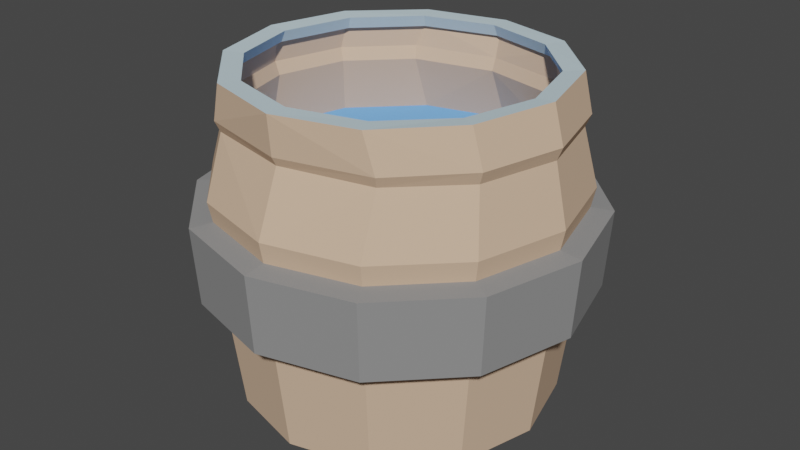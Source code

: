 # Source: Bucket.blend  (saved by Blender 3.6.11; exported with 4.5.12 LTS)
import bpy
from mathutils import Matrix  # noqa: F401  (used for matrix-valued properties, if any)

bpy.ops.wm.read_factory_settings(use_empty=True)
scene = bpy.context.scene
scene.name = 'Scene'

# ---- collections
col_collection = bpy.data.collections.new('Collection'); scene.collection.children.link(col_collection)

# ---- images (referenced by path relative to the original .blend; pixels are not part of the script)
import os
ASSET_DIR = os.environ.get("B2B_ASSET_DIR", "")  # directory of the original .blend (textures are referenced by path, not embedded)
HERE = os.path.dirname(os.path.abspath(__file__))  # packed textures are extracted next to this script under _unpacked/

def load_image(name, relpath, width, height, colorspace="sRGB"):
    """Load a texture the original file referenced (path relative to the .blend, or extracted next to this script)."""
    p = next((c for c in (os.path.join(HERE, relpath), os.path.join(ASSET_DIR, relpath)) if relpath and os.path.exists(c)), "")
    if p:
        img = bpy.data.images.load(p, check_existing=True)
        img.name = name
    else:  # same state as the original file: an image datablock whose file is absent (Cycles renders it pink)
        img = bpy.data.images.new(name, width, height)
        img.source = "FILE"
        img.filepath = "//" + (relpath or name)
    img.colorspace_settings.name = colorspace
    return img
img_imphenziapalette01_png_002 = load_image('ImphenziaPalette01.png.002', '_unpacked/ImphenziaPalette01.a051ed64.png', 8, 8, 'sRGB')

# ---- materials (node trees are filled in below, after node groups)
mat_skin = bpy.data.materials.new('Skin')
mat_skin.use_transparent_shadow = False

# ---- material node trees
mat_skin.use_nodes = True; mat_skin.node_tree.nodes.clear()
_N = mat_skin.node_tree.nodes; _L = mat_skin.node_tree.links
n0 = _N.new('ShaderNodeBsdfPrincipled'); n0.name = 'Principled BSDF'; n0.location = (10, 300)
n0.distribution = 'GGX'
n0.subsurface_method = 'RANDOM_WALK_SKIN'
n0.inputs[2].default_value = 0.319
n0.inputs[3].default_value = 1.0
n0.inputs[27].default_value = (0.0, 0.0, 0.0, 1.0)
n0.inputs[28].default_value = 1.0
n1 = _N.new('ShaderNodeOutputMaterial'); n1.name = 'Material Output'; n1.location = (300, 300)
n2 = _N.new('ShaderNodeTexImage'); n2.name = 'Image Texture'; n2.location = (-313, 214)
n2.image = img_imphenziapalette01_png_002
n2.interpolation = 'Closest'
_L.new(n0.outputs[0], n1.inputs[0])
_L.new(n2.outputs[0], n0.inputs[0])
n1.is_active_output = True

# ---- world
world_world = bpy.data.worlds.new('World'); scene.world = world_world
world_world.use_nodes = True; world_world.node_tree.nodes.clear()
_N = world_world.node_tree.nodes; _L = world_world.node_tree.links
n0 = _N.new('ShaderNodeOutputWorld'); n0.name = 'World Output'; n0.location = (300, 300)
n1 = _N.new('ShaderNodeBackground'); n1.name = 'Background'; n1.location = (10, 300)
n1.inputs[0].default_value = (0.05088, 0.05088, 0.05088, 1.0)
_L.new(n1.outputs[0], n0.inputs[0])
n0.is_active_output = True
world_world.color = (0.05088, 0.05088, 0.05088)
world_world.use_sun_shadow = False
world_world.sun_shadow_jitter_overblur = 0.0

# ---- meshes
me_cylinder_032 = bpy.data.meshes.new('Cylinder.032')
me_cylinder_032.from_pydata([(2.342e-06, 0.3031, -0.3705), (2.342e-06, 0.3031, 0.25), (0.1515, 0.2625, -0.3705), (0.1515, 0.2625, 0.25), (0.2625, 0.1515, -0.3705), (0.2625, 0.1515, 0.25), (0.3031, 0.0, -0.3705), (0.3031, 0.0, 0.25), (0.2625, -0.1515, -0.3705), (0.2625, -0.1515, 0.25), (0.1515, -0.2625, -0.3705), (0.1515, -0.2625, 0.25), (2.342e-06, -0.3031, -0.3705), (2.342e-06, -0.3031, 0.25), (0.0, 0.2912, 0.179), (2.342e-06, 0.3419, 0.06257), (0.171, 0.2961, 0.06257), (0.1677, 0.2522, 0.179), (0.2961, 0.171, 0.06257), (0.2743, 0.1456, 0.179), (0.3419, 4.814e-12, 0.06257), (0.3133, 4.68e-07, 0.179), (0.2961, -0.171, 0.06257), (0.2743, -0.1456, 0.179), (0.171, -0.2961, 0.06257), (0.1677, -0.2522, 0.179), (2.342e-06, -0.3419, 0.06257), (0.0, -0.2912, 0.179), (0.171, 0.2961, -0.007209), (0.1669, 0.289, -0.1342), (0.2961, 0.171, -0.007209), (0.289, 0.1669, -0.1342), (0.3419, -1.657e-10, -0.007209), (0.3338, -2.54e-10, -0.1342), (0.2961, -0.171, -0.007209), (0.289, -0.1669, -0.1342), (0.171, -0.2961, -0.007209), (0.1669, -0.289, -0.1342), (2.342e-06, -0.3419, -0.007209), (2.342e-06, -0.3337, -0.1342), (2.342e-06, 0.3337, -0.1342), (2.342e-06, 0.3419, -0.007209), (2.342e-06, 0.3739, -0.1331), (2.342e-06, 0.3831, -0.008318), (0.1915, 0.3318, -0.008318), (0.187, 0.3238, -0.1331), (0.3318, 0.1915, -0.008318), (0.3238, 0.187, -0.1331), (0.3831, -5.897e-10, -0.008318), (0.3739, -6.886e-10, -0.1331), (0.3318, -0.1915, -0.008318), (0.3238, -0.187, -0.1331), (0.1915, -0.3318, -0.008318), (0.187, -0.3238, -0.1331), (2.342e-06, -0.3831, -0.008318), (2.342e-06, -0.3739, -0.1331), (0.1576, 0.2729, 0.2558), (0.0, 0.3148, 0.2556), (0.273, 0.1576, 0.2558), (0.3152, 0.0, 0.2558), (0.273, -0.1576, 0.2558), (0.1576, -0.2729, 0.2558), (0.0, -0.3148, 0.2556), (0.173, -0.2614, 0.2053), (0.0, -0.3016, 0.2046), (0.2835, -0.1509, 0.2053), (0.324, 4.68e-07, 0.2053), (0.2835, 0.1509, 0.2053), (0.173, 0.2614, 0.2053), (0.0, 0.3016, 0.2046), (0.0, 0.3223, -0.3893), (0.1613, 0.2794, -0.3897), (0.1457, 0.2523, 0.2748), (0.0, 0.2914, 0.2746), (0.2794, 0.1613, -0.3897), (0.2523, 0.1457, 0.2748), (0.3226, 0.0, -0.3897), (0.2913, 0.0, 0.2748), (0.2794, -0.1613, -0.3897), (0.2523, -0.1457, 0.2748), (0.1613, -0.2794, -0.3897), (0.1457, -0.2523, 0.2748), (0.0, -0.3223, -0.3893), (0.0, -0.2914, 0.2746), (0.2023, -0.3504, 0.008573), (0.0, -0.4042, 0.00821), (0.3504, -0.2023, 0.008573), (0.4047, -5.569e-10, 0.008573), (0.3504, 0.2023, 0.008573), (0.2023, 0.3504, 0.008573), (0.0, 0.4042, 0.00821), (0.0, 0.3938, -0.1512), (0.1971, 0.3414, -0.1515), (0.3414, 0.1971, -0.1515), (0.3942, -7.549e-10, -0.1515), (0.3414, -0.1971, -0.1515), (0.1971, -0.3414, -0.1515), (0.0, -0.3938, -0.1512), (0.1751, 0.3033, -0.1561), (0.0, 0.35, -0.1558), (0.0, -0.3595, 0.0133), (0.1751, -0.3033, -0.1561), (0.3033, -0.1751, -0.1561), (0.1815, -0.2759, 0.1783), (0.0, -0.3179, 0.1791), (0.0, -0.3676, 0.05564), (0.1838, -0.3191, 0.05502), (0.2981, -0.1591, 0.1773), (0.3187, -0.1842, 0.05429), (0.3407, 4.772e-07, 0.1769), (0.368, -7.926e-09, 0.05405), (0.2981, 0.1591, 0.1773), (0.3187, 0.1842, 0.05429), (0.1815, 0.2759, 0.1783), (0.1838, 0.3191, 0.05502), (0.0, 0.3179, 0.1791), (0.0, 0.3676, 0.05564), (0.0, 0.3595, 0.0133), (0.1799, 0.3116, 0.01361), (0.3116, 0.1799, 0.01361), (0.3033, 0.1751, -0.1561), (0.3598, -1.446e-10, 0.01361), (0.3502, -2.086e-10, -0.1561), (0.3116, -0.1799, 0.01361), (0.1799, -0.3116, 0.01361), (0.0, -0.35, -0.1558), (0.3303, -3.809e-08, 0.2786), (0.0, -0.3271, 0.197), (0.1869, -0.2843, 0.1996), (0.3512, 4.883e-07, 0.2026), (0.3073, 0.1641, 0.2019), (0.2862, 0.1663, 0.2781), (0.0, -0.3335, 0.2751), (0.1649, 0.2896, 0.2763), (0.0, 0.3335, 0.2751), (0.2862, -0.1663, 0.2781), (0.1649, -0.2896, 0.2763), (0.3073, -0.1641, 0.2019), (0.1869, 0.2843, 0.1996), (0.0, 0.3271, 0.197)], [], [(28, 30, 18, 16), (30, 32, 20, 18), (32, 34, 22, 20), (34, 36, 24, 22), (36, 38, 26, 24), (41, 28, 16, 15), (0, 12, 10, 8, 6, 4, 2), (1, 57, 56, 3), (2, 4, 31, 29), (19, 67, 68, 17), (7, 59, 60, 9), (27, 64, 63, 25), (21, 66, 67, 19), (5, 58, 59, 7), (4, 6, 33, 31), (0, 2, 29, 40), (6, 8, 35, 33), (8, 10, 37, 35), (10, 12, 39, 37), (31, 47, 45, 29), (39, 55, 53, 37), (28, 44, 46, 30), (29, 45, 42, 40), (36, 52, 54, 38), (37, 53, 51, 35), (41, 43, 44, 28), (34, 50, 52, 36), (43, 42, 45, 44), (44, 45, 47, 46), (46, 47, 49, 48), (48, 49, 51, 50), (50, 51, 53, 52), (52, 53, 55, 54), (30, 46, 48, 32), (33, 49, 47, 31), (32, 48, 50, 34), (35, 51, 49, 33), (26, 27, 25, 24), (24, 25, 23, 22), (22, 23, 21, 20), (20, 21, 19, 18), (18, 19, 17, 16), (16, 17, 14, 15), (26, 24, 22, 20, 18, 16, 15), (68, 67, 58, 56), (63, 64, 62, 61), (65, 63, 61, 60), (66, 65, 60, 59), (67, 66, 59, 58), (69, 68, 56, 57), (25, 63, 65, 23), (17, 68, 69, 14), (9, 60, 61, 11), (3, 56, 58, 5), (23, 65, 66, 21), (11, 61, 62, 13), (118, 114, 112, 119), (119, 112, 110, 121), (121, 110, 108, 123), (123, 108, 106, 124), (124, 106, 105, 100), (117, 116, 114, 118), (70, 71, 74, 76, 78, 80, 82), (73, 72, 133, 134), (71, 98, 120, 74), (111, 113, 138, 130), (77, 79, 135, 126), (104, 103, 128, 127), (109, 111, 130, 129), (75, 77, 126, 131), (74, 120, 122, 76), (70, 99, 98, 71), (76, 122, 102, 78), (78, 102, 101, 80), (80, 101, 125, 82), (120, 98, 92, 93), (125, 101, 96, 97), (118, 119, 88, 89), (98, 99, 91, 92), (124, 100, 85, 84), (101, 102, 95, 96), (117, 118, 89, 90), (123, 124, 84, 86), (90, 89, 92, 91), (89, 88, 93, 92), (88, 87, 94, 93), (87, 86, 95, 94), (86, 84, 96, 95), (84, 85, 97, 96), (119, 121, 87, 88), (122, 120, 93, 94), (121, 123, 86, 87), (102, 122, 94, 95), (105, 106, 103, 104), (106, 108, 107, 103), (108, 110, 109, 107), (110, 112, 111, 109), (112, 114, 113, 111), (114, 116, 115, 113), (105, 116, 114, 112, 110, 108, 106), (138, 133, 131, 130), (128, 136, 132, 127), (137, 135, 136, 128), (129, 126, 135, 137), (130, 131, 126, 129), (139, 134, 133, 138), (103, 107, 137, 128), (113, 115, 139, 138), (79, 81, 136, 135), (72, 75, 131, 133), (107, 109, 129, 137), (81, 83, 132, 136), (7, 9, 79, 77), (1, 3, 72, 73), (9, 11, 81, 79), (3, 5, 75, 72), (11, 13, 83, 81), (5, 7, 77, 75)])
_uv = me_cylinder_032.uv_layers.new(name='UVMap')
_uv.uv.foreach_set('vector', [0.5677, 0.575, 0.5651, 0.575, 0.5651, 0.5765, 0.5677, 0.5765, 0.5651, 0.575, 0.5626, 0.575, 0.5626, 0.5765, 0.5651, 0.5765, 0.5626, 0.575, 0.56, 0.575, 0.56, 0.5765, 0.5626, 0.5765, 0.56, 0.575, 0.5575, 0.575, 0.5575, 0.5765, 0.56, 0.5765, 0.5575, 0.575, 0.5549, 0.575, 0.5549, 0.5765, 0.5575, 0.5765, 0.5702, 0.575, 0.5677, 0.575, 0.5677, 0.5765, 0.5702, 0.5765, 0.5626, 0.5672, 0.5626, 0.5526, 0.5662, 0.5535, 0.5689, 0.5562, 0.5699, 0.5599, 0.5689, 0.5636, 0.5662, 0.5663, 0.0, 0.0, 0.0, 0.0, 0.0, 0.0, 0.0, 0.0, 0.5677, 0.5676, 0.5651, 0.5676, 0.5651, 0.5724, 0.5677, 0.5724, 0.5651, 0.5791, 0.5651, 0.5791, 0.5677, 0.5791, 0.5677, 0.5791, 0.0, 0.0, 0.0, 0.0, 0.0, 0.0, 0.0, 0.0, 0.5549, 0.5791, 0.5549, 0.5791, 0.5575, 0.5791, 0.5575, 0.5791, 0.5626, 0.5791, 0.5626, 0.5791, 0.5651, 0.5791, 0.5651, 0.5791, 0.0, 0.0, 0.0, 0.0, 0.0, 0.0, 0.0, 0.0, 0.5651, 0.5676, 0.5626, 0.5676, 0.5626, 0.5724, 0.5651, 0.5724, 0.5702, 0.5676, 0.5677, 0.5676, 0.5677, 0.5724, 0.5702, 0.5724, 0.5626, 0.5676, 0.56, 0.5676, 0.56, 0.5724, 0.5626, 0.5724, 0.56, 0.5676, 0.5575, 0.5676, 0.5575, 0.5724, 0.56, 0.5724, 0.5575, 0.5676, 0.5549, 0.5676, 0.5549, 0.5724, 0.5575, 0.5724, 0.5651, 0.5724, 0.5651, 0.5724, 0.5677, 0.5724, 0.5677, 0.5724, 0.5549, 0.5724, 0.5549, 0.5724, 0.5575, 0.5724, 0.5575, 0.5724, 0.5677, 0.9364, 0.5677, 0.9364, 0.5651, 0.9364, 0.5651, 0.9364, 0.5677, 0.5724, 0.5677, 0.5724, 0.5702, 0.5724, 0.5702, 0.5724, 0.5575, 0.9364, 0.5575, 0.9364, 0.5549, 0.9364, 0.5549, 0.9364, 0.5575, 0.5724, 0.5575, 0.5724, 0.56, 0.5724, 0.56, 0.5724, 0.5702, 0.9364, 0.5702, 0.9364, 0.5677, 0.9364, 0.5677, 0.9364, 0.56, 0.9364, 0.56, 0.9364, 0.5575, 0.9364, 0.5575, 0.9364, 0.5702, 0.9364, 0.5702, 0.9338, 0.5677, 0.9338, 0.5677, 0.9364, 0.5677, 0.9364, 0.5677, 0.9338, 0.5651, 0.9338, 0.5651, 0.9364, 0.5651, 0.9364, 0.5651, 0.9338, 0.5626, 0.9338, 0.5626, 0.9364, 0.5626, 0.9364, 0.5626, 0.9338, 0.56, 0.9338, 0.56, 0.9364, 0.56, 0.9364, 0.56, 0.9338, 0.5575, 0.9338, 0.5575, 0.9364, 0.5575, 0.9364, 0.5575, 0.9338, 0.5549, 0.9338, 0.5549, 0.9364, 0.5651, 0.9364, 0.5651, 0.9364, 0.5626, 0.9364, 0.5626, 0.9364, 0.5626, 0.5724, 0.5626, 0.5724, 0.5651, 0.5724, 0.5651, 0.5724, 0.5626, 0.9364, 0.5626, 0.9364, 0.56, 0.9364, 0.56, 0.9364, 0.56, 0.5724, 0.56, 0.5724, 0.5626, 0.5724, 0.5626, 0.5724, 0.5549, 0.5765, 0.5549, 0.5791, 0.5575, 0.5791, 0.5575, 0.5765, 0.5575, 0.5765, 0.5575, 0.5791, 0.56, 0.5791, 0.56, 0.5765, 0.56, 0.5765, 0.56, 0.5791, 0.5626, 0.5791, 0.5626, 0.5765, 0.5626, 0.5765, 0.5626, 0.5791, 0.5651, 0.5791, 0.5651, 0.5765, 0.5651, 0.5765, 0.5651, 0.5791, 0.5677, 0.5791, 0.5677, 0.5765, 0.5677, 0.5765, 0.5677, 0.5791, 0.5702, 0.5791, 0.5702, 0.5765, 0.07751, 0.1922, 0.07751, 0.1922, 0.07751, 0.1922, 0.07751, 0.1922, 0.07751, 0.1922, 0.07751, 0.1922, 0.07751, 0.1922, 0.5677, 0.5791, 0.5651, 0.5791, 0.5651, 0.5828, 0.5677, 0.5828, 0.5575, 0.5791, 0.5549, 0.5791, 0.5549, 0.5828, 0.5575, 0.5828, 0.56, 0.5791, 0.5575, 0.5791, 0.5575, 0.5828, 0.56, 0.5828, 0.5626, 0.5791, 0.56, 0.5791, 0.56, 0.5828, 0.5626, 0.5828, 0.5651, 0.5791, 0.5626, 0.5791, 0.5626, 0.5828, 0.5651, 0.5828, 0.5702, 0.5791, 0.5677, 0.5791, 0.5677, 0.5828, 0.5702, 0.5828, 0.5575, 0.5791, 0.5575, 0.5791, 0.56, 0.5791, 0.56, 0.5791, 0.5677, 0.5791, 0.5677, 0.5791, 0.5702, 0.5791, 0.5702, 0.5791, 0.0, 0.0, 0.0, 0.0, 0.0, 0.0, 0.0, 0.0, 0.0, 0.0, 0.0, 0.0, 0.0, 0.0, 0.0, 0.0, 0.56, 0.5791, 0.56, 0.5791, 0.5626, 0.5791, 0.5626, 0.5791, 0.0, 0.0, 0.0, 0.0, 0.0, 0.0, 0.0, 0.0, 0.5677, 0.575, 0.5677, 0.5765, 0.5651, 0.5765, 0.5651, 0.575, 0.5651, 0.575, 0.5651, 0.5765, 0.5626, 0.5765, 0.5626, 0.575, 0.5626, 0.575, 0.5626, 0.5765, 0.56, 0.5765, 0.56, 0.575, 0.56, 0.575, 0.56, 0.5765, 0.5575, 0.5765, 0.5575, 0.575, 0.5575, 0.575, 0.5575, 0.5765, 0.5549, 0.5765, 0.5549, 0.575, 0.5702, 0.575, 0.5702, 0.5765, 0.5677, 0.5765, 0.5677, 0.575, 0.5626, 0.5672, 0.5662, 0.5663, 0.5689, 0.5636, 0.5699, 0.5599, 0.5689, 0.5562, 0.5662, 0.5535, 0.5626, 0.5526, 0.0, 0.0, 0.0, 0.0, 0.0, 0.0, 0.0, 0.0, 0.5677, 0.5676, 0.5677, 0.5724, 0.5651, 0.5724, 0.5651, 0.5676, 0.5651, 0.5791, 0.5677, 0.5791, 0.5677, 0.5791, 0.5651, 0.5791, 0.0, 0.0, 0.0, 0.0, 0.0, 0.0, 0.0, 0.0, 0.5549, 0.5791, 0.5575, 0.5791, 0.5575, 0.5791, 0.5549, 0.5791, 0.5626, 0.5791, 0.5651, 0.5791, 0.5651, 0.5791, 0.5626, 0.5791, 0.0, 0.0, 0.0, 0.0, 0.0, 0.0, 0.0, 0.0, 0.5651, 0.5676, 0.5651, 0.5724, 0.5626, 0.5724, 0.5626, 0.5676, 0.5702, 0.5676, 0.5702, 0.5724, 0.5677, 0.5724, 0.5677, 0.5676, 0.5626, 0.5676, 0.5626, 0.5724, 0.56, 0.5724, 0.56, 0.5676, 0.56, 0.5676, 0.56, 0.5724, 0.5575, 0.5724, 0.5575, 0.5676, 0.5575, 0.5676, 0.5575, 0.5724, 0.5549, 0.5724, 0.5549, 0.5676, 0.5651, 0.5724, 0.5677, 0.5724, 0.5677, 0.5724, 0.5651, 0.5724, 0.5549, 0.5724, 0.5575, 0.5724, 0.5575, 0.5724, 0.5549, 0.5724, 0.5677, 0.9364, 0.5651, 0.9364, 0.5651, 0.9364, 0.5677, 0.9364, 0.5677, 0.5724, 0.5702, 0.5724, 0.5702, 0.5724, 0.5677, 0.5724, 0.5575, 0.9364, 0.5549, 0.9364, 0.5549, 0.9364, 0.5575, 0.9364, 0.5575, 0.5724, 0.56, 0.5724, 0.56, 0.5724, 0.5575, 0.5724, 0.5702, 0.9364, 0.5677, 0.9364, 0.5677, 0.9364, 0.5702, 0.9364, 0.56, 0.9364, 0.5575, 0.9364, 0.5575, 0.9364, 0.56, 0.9364, 0.5702, 0.9364, 0.5677, 0.9364, 0.5677, 0.9338, 0.5702, 0.9338, 0.5677, 0.9364, 0.5651, 0.9364, 0.5651, 0.9338, 0.5677, 0.9338, 0.5651, 0.9364, 0.5626, 0.9364, 0.5626, 0.9338, 0.5651, 0.9338, 0.5626, 0.9364, 0.56, 0.9364, 0.56, 0.9338, 0.5626, 0.9338, 0.56, 0.9364, 0.5575, 0.9364, 0.5575, 0.9338, 0.56, 0.9338, 0.5575, 0.9364, 0.5549, 0.9364, 0.5549, 0.9338, 0.5575, 0.9338, 0.5651, 0.9364, 0.5626, 0.9364, 0.5626, 0.9364, 0.5651, 0.9364, 0.5626, 0.5724, 0.5651, 0.5724, 0.5651, 0.5724, 0.5626, 0.5724, 0.5626, 0.9364, 0.56, 0.9364, 0.56, 0.9364, 0.5626, 0.9364, 0.56, 0.5724, 0.5626, 0.5724, 0.5626, 0.5724, 0.56, 0.5724, 0.5549, 0.5765, 0.5575, 0.5765, 0.5575, 0.5791, 0.5549, 0.5791, 0.5575, 0.5765, 0.56, 0.5765, 0.56, 0.5791, 0.5575, 0.5791, 0.56, 0.5765, 0.5626, 0.5765, 0.5626, 0.5791, 0.56, 0.5791, 0.5626, 0.5765, 0.5651, 0.5765, 0.5651, 0.5791, 0.5626, 0.5791, 0.5651, 0.5765, 0.5677, 0.5765, 0.5677, 0.5791, 0.5651, 0.5791, 0.5677, 0.5765, 0.5702, 0.5765, 0.5702, 0.5791, 0.5677, 0.5791, 0.07751, 0.1922, 0.07751, 0.1922, 0.07751, 0.1922, 0.07751, 0.1922, 0.07751, 0.1922, 0.07751, 0.1922, 0.07751, 0.1922, 0.5677, 0.5791, 0.5677, 0.5828, 0.5651, 0.5828, 0.5651, 0.5791, 0.5575, 0.5791, 0.5575, 0.5828, 0.5549, 0.5828, 0.5549, 0.5791, 0.56, 0.5791, 0.56, 0.5828, 0.5575, 0.5828, 0.5575, 0.5791, 0.5626, 0.5791, 0.5626, 0.5828, 0.56, 0.5828, 0.56, 0.5791, 0.5651, 0.5791, 0.5651, 0.5828, 0.5626, 0.5828, 0.5626, 0.5791, 0.5702, 0.5791, 0.5702, 0.5828, 0.5677, 0.5828, 0.5677, 0.5791, 0.5575, 0.5791, 0.56, 0.5791, 0.56, 0.5791, 0.5575, 0.5791, 0.5677, 0.5791, 0.5702, 0.5791, 0.5702, 0.5791, 0.5677, 0.5791, 0.0, 0.0, 0.0, 0.0, 0.0, 0.0, 0.0, 0.0, 0.0, 0.0, 0.0, 0.0, 0.0, 0.0, 0.0, 0.0, 0.56, 0.5791, 0.5626, 0.5791, 0.5626, 0.5791, 0.56, 0.5791, 0.0, 0.0, 0.0, 0.0, 0.0, 0.0, 0.0, 0.0, 0.0, 0.0, 0.0, 0.0, 0.0, 0.0, 0.0, 0.0, 0.0, 0.0, 0.0, 0.0, 0.0, 0.0, 0.0, 0.0, 0.0, 0.0, 0.0, 0.0, 0.0, 0.0, 0.0, 0.0, 0.0, 0.0, 0.0, 0.0, 0.0, 0.0, 0.0, 0.0, 0.0, 0.0, 0.0, 0.0, 0.0, 0.0, 0.0, 0.0, 0.0, 0.0, 0.0, 0.0, 0.0, 0.0, 0.0, 0.0])
me_cylinder_032.materials.append(mat_skin)
me_cylinder_032.update()

# ---- objects
ob_bucket = bpy.data.objects.new('Bucket', me_cylinder_032)

# ---- transforms, parenting, visibility, modifiers, constraints
ob_bucket.location = (1.354, -0.4497, 0.5322)
_m = ob_bucket.modifiers.new('Mirror', 'MIRROR')
_m.use_clip = True

# ---- collection membership
col_collection.objects.link(ob_bucket)

# ---- scene / render settings (as saved in the file)
scene.frame_start = 1; scene.frame_end = 250; scene.frame_set(1)
scene.render.engine = 'BLENDER_EEVEE_NEXT'
scene.cycles.sampling_pattern = 'TABULATED_SOBOL'
scene.view_settings.view_transform = 'Filmic'
bpy.context.view_layer.update()

# ---- added for rendering (the .blend has no active camera and no usable light): camera, sun
cam_auto = bpy.data.cameras.new('AutoCamera')
cam_auto.lens = 50.0
cam_auto.sensor_width = 36.0
cam_auto.clip_end = 1000.0
ob_auto_camera = bpy.data.objects.new('AutoCamera', cam_auto)
scene.collection.objects.link(ob_auto_camera)
ob_auto_camera.location = (2.58, -1.9206, 1.45727)
ob_auto_camera.rotation_euler = (1.09748, -7.21219e-08, 0.694738)
scene.camera = ob_auto_camera
light_auto_sun = bpy.data.lights.new('AutoSun', 'SUN')
light_auto_sun.energy = 3.0
light_auto_sun.angle = 0.0523599
ob_auto_sun = bpy.data.objects.new('AutoSun', light_auto_sun)
scene.collection.objects.link(ob_auto_sun)
ob_auto_sun.rotation_euler = (0.872665, 0.174533, 0.523599)
bpy.context.view_layer.update()
